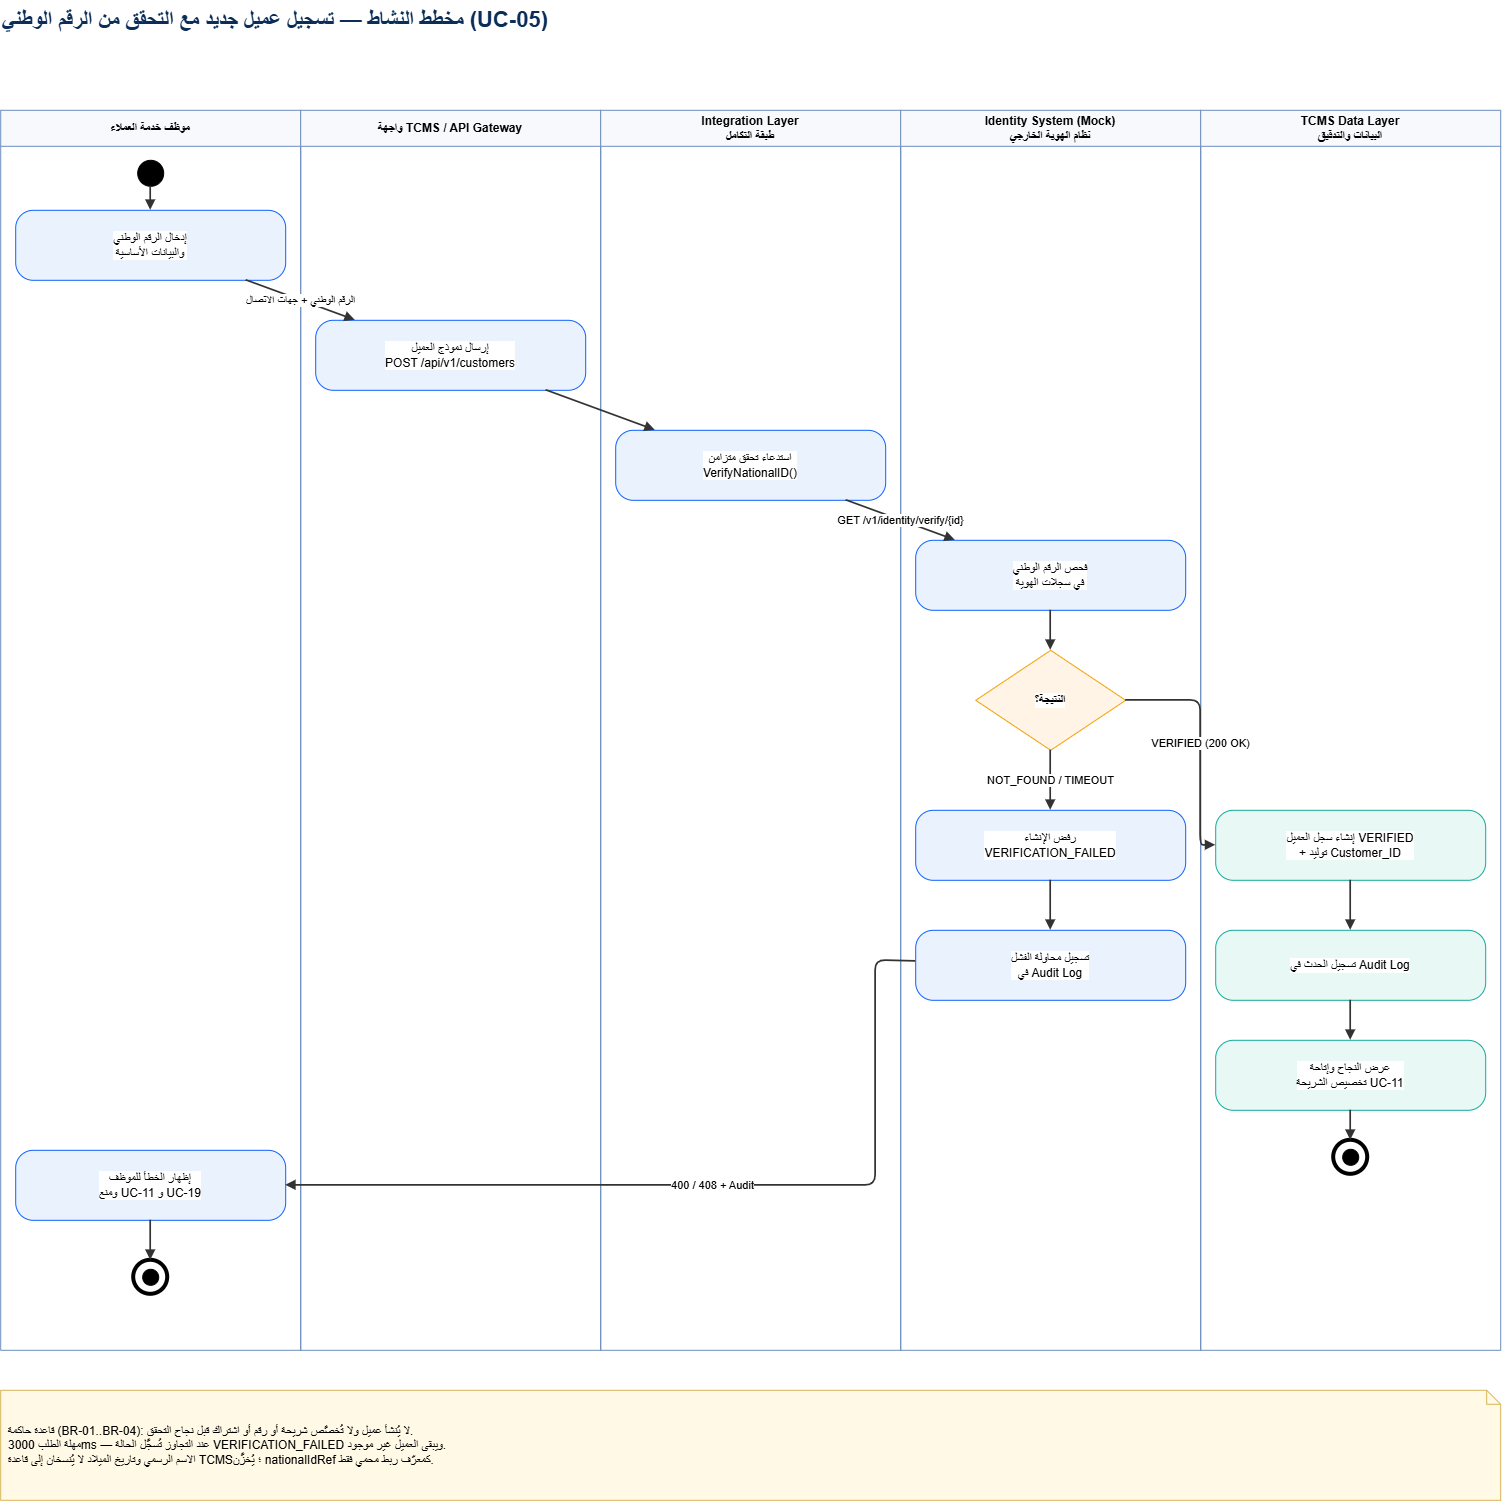

The diagram above was exported from draw.io. Its source (the exported page's mxGraphModel, read from the mxfile embedded in the PNG):
<mxGraphModel dx="1517" dy="1874" grid="1" gridSize="10" guides="1" tooltips="1" connect="1" arrows="1" fold="1" page="1" pageScale="1" pageWidth="1654" pageHeight="1620" math="0" shadow="0">
  <root>
    <mxCell id="0" />
    <mxCell id="1" parent="0" />
    <mxCell id="title_tcms-act-onboarding" parent="1" style="text;html=1;align=left;fontSize=22;fontStyle=1;fontColor=#0B2E59;verticalAlign=middle;" value="مخطط النشاط — تسجيل عميل جديد مع التحقق من الرقم الوطني (UC-05)" vertex="1">
      <mxGeometry height="40" width="1300" x="40" y="20" as="geometry" />
    </mxCell>
    <mxCell id="l1" parent="1" style="swimlane;whiteSpace=wrap;html=1;startSize=36;fillColor=#F7F9FC;strokeColor=#6c8ebf;fontStyle=1;horizontal=1;" value="موظف خدمة العملاء" vertex="1">
      <mxGeometry height="1240" width="300" x="40" y="130" as="geometry" />
    </mxCell>
    <mxCell id="s0" parent="l1" style="ellipse;whiteSpace=wrap;html=1;fillColor=#000000;strokeColor=#000000;" value="" vertex="1">
      <mxGeometry height="26" width="26" x="137" y="50" as="geometry" />
    </mxCell>
    <mxCell id="a1" parent="l1" style="rounded=1;whiteSpace=wrap;html=1;arcSize=25;fillColor=#EAF2FD;strokeColor=#0F62FE;labelBackgroundColor=#FFFFFF;" value="إدخال الرقم الوطني&#10;والبيانات الأساسية" vertex="1">
      <mxGeometry height="70" width="270" x="15" y="100" as="geometry" />
    </mxCell>
    <mxCell id="a10" parent="l1" style="rounded=1;whiteSpace=wrap;html=1;arcSize=25;fillColor=#EAF2FD;strokeColor=#0F62FE;labelBackgroundColor=#FFFFFF;" value="إظهار الخطأ للموظف&#10;ومنع UC-11 و UC-19" vertex="1">
      <mxGeometry height="70" width="270" x="15" y="1040" as="geometry" />
    </mxCell>
    <mxCell id="f1" parent="l1" style="ellipse;whiteSpace=wrap;html=1;fillColor=#FFFFFF;strokeColor=#000000;strokeWidth=4;" value="" vertex="1">
      <mxGeometry height="34" width="34" x="133" y="1150" as="geometry" />
    </mxCell>
    <mxCell id="f1_i" parent="l1" style="ellipse;whiteSpace=wrap;html=1;fillColor=#000000;strokeColor=#000000;" value="" vertex="1">
      <mxGeometry height="16" width="16" x="142" y="1159" as="geometry" />
    </mxCell>
    <mxCell id="l2" parent="1" style="swimlane;whiteSpace=wrap;html=1;startSize=36;fillColor=#F7F9FC;strokeColor=#6c8ebf;fontStyle=1;horizontal=1;" value="واجهة TCMS / API Gateway" vertex="1">
      <mxGeometry height="1240" width="300" x="340" y="130" as="geometry" />
    </mxCell>
    <mxCell id="a2" parent="l2" style="rounded=1;whiteSpace=wrap;html=1;arcSize=25;fillColor=#EAF2FD;strokeColor=#0F62FE;labelBackgroundColor=#FFFFFF;" value="إرسال نموذج العميل&#10;POST /api/v1/customers" vertex="1">
      <mxGeometry height="70" width="270" x="15" y="210" as="geometry" />
    </mxCell>
    <mxCell id="l3" parent="1" style="swimlane;whiteSpace=wrap;html=1;startSize=36;fillColor=#F7F9FC;strokeColor=#6c8ebf;fontStyle=1;horizontal=1;" value="Integration Layer&#10;طبقة التكامل" vertex="1">
      <mxGeometry height="1240" width="300" x="640" y="130" as="geometry" />
    </mxCell>
    <mxCell id="a3" parent="l3" style="rounded=1;whiteSpace=wrap;html=1;arcSize=25;fillColor=#EAF2FD;strokeColor=#0F62FE;labelBackgroundColor=#FFFFFF;" value="استدعاء تحقق متزامن&#10;VerifyNationalID()" vertex="1">
      <mxGeometry height="70" width="270" x="15" y="320" as="geometry" />
    </mxCell>
    <mxCell id="l4" parent="1" style="swimlane;whiteSpace=wrap;html=1;startSize=36;fillColor=#F7F9FC;strokeColor=#6c8ebf;fontStyle=1;horizontal=1;" value="Identity System (Mock)&#10;نظام الهوية الخارجي" vertex="1">
      <mxGeometry height="1240" width="300" x="940" y="130" as="geometry" />
    </mxCell>
    <mxCell id="a4" parent="l4" style="rounded=1;whiteSpace=wrap;html=1;arcSize=25;fillColor=#EAF2FD;strokeColor=#0F62FE;labelBackgroundColor=#FFFFFF;" value="فحص الرقم الوطني&#10;في سجلات الهوية" vertex="1">
      <mxGeometry height="70" width="270" x="15" y="430" as="geometry" />
    </mxCell>
    <mxCell id="d1" parent="l4" style="rhombus;whiteSpace=wrap;html=1;fillColor=#FFF4E5;strokeColor=#F1A208;fontStyle=1;labelBackgroundColor=#FFFFFF;" value="النتيجة؟" vertex="1">
      <mxGeometry height="100" width="150" x="75" y="540" as="geometry" />
    </mxCell>
    <mxCell id="a8" parent="l4" style="rounded=1;whiteSpace=wrap;html=1;arcSize=25;fillColor=#EAF2FD;strokeColor=#0F62FE;labelBackgroundColor=#FFFFFF;" value="رفض الإنشاء&#10;VERIFICATION_FAILED" vertex="1">
      <mxGeometry height="70" width="270" x="15" y="700" as="geometry" />
    </mxCell>
    <mxCell id="a9" parent="l4" style="rounded=1;whiteSpace=wrap;html=1;arcSize=25;fillColor=#EAF2FD;strokeColor=#0F62FE;labelBackgroundColor=#FFFFFF;" value="تسجيل محاولة الفشل&#10;في Audit Log" vertex="1">
      <mxGeometry height="70" width="270" x="15" y="820" as="geometry" />
    </mxCell>
    <mxCell id="l5" parent="1" style="swimlane;whiteSpace=wrap;html=1;startSize=36;fillColor=#F7F9FC;strokeColor=#6c8ebf;fontStyle=1;horizontal=1;" value="TCMS Data Layer&#10;البيانات والتدقيق" vertex="1">
      <mxGeometry height="1240" width="300" x="1240" y="130" as="geometry" />
    </mxCell>
    <mxCell id="a5" parent="l5" style="rounded=1;whiteSpace=wrap;html=1;arcSize=25;fillColor=#E8F8F5;strokeColor=#14A99B;labelBackgroundColor=#FFFFFF;" value="إنشاء سجل العميل VERIFIED&#10;+ توليد Customer_ID" vertex="1">
      <mxGeometry height="70" width="270" x="15" y="700" as="geometry" />
    </mxCell>
    <mxCell id="a6" parent="l5" style="rounded=1;whiteSpace=wrap;html=1;arcSize=25;fillColor=#E8F8F5;strokeColor=#14A99B;labelBackgroundColor=#FFFFFF;" value="تسجيل الحدث في Audit Log" vertex="1">
      <mxGeometry height="70" width="270" x="15" y="820" as="geometry" />
    </mxCell>
    <mxCell id="a7" parent="l5" style="rounded=1;whiteSpace=wrap;html=1;arcSize=25;fillColor=#E8F8F5;strokeColor=#14A99B;labelBackgroundColor=#FFFFFF;" value="عرض النجاح وإتاحة&#10;تخصيص الشريحة UC-11" vertex="1">
      <mxGeometry height="70" width="270" x="15" y="930" as="geometry" />
    </mxCell>
    <mxCell id="f0" parent="l5" style="ellipse;whiteSpace=wrap;html=1;fillColor=#FFFFFF;strokeColor=#000000;strokeWidth=4;" value="" vertex="1">
      <mxGeometry height="34" width="34" x="133" y="1030" as="geometry" />
    </mxCell>
    <mxCell id="f0_i" parent="l5" style="ellipse;whiteSpace=wrap;html=1;fillColor=#000000;strokeColor=#000000;" value="" vertex="1">
      <mxGeometry height="16" width="16" x="142" y="1039" as="geometry" />
    </mxCell>
    <mxCell id="e1" edge="1" parent="1" source="s0" style="endArrow=block;endFill=1;html=1;strokeWidth=1.7;strokeColor=#333333;labelBackgroundColor=#FFFFFF;fontSize=11;" target="a1" value="">
      <mxGeometry relative="1" as="geometry" />
    </mxCell>
    <mxCell id="e2" edge="1" parent="1" source="a1" style="endArrow=block;endFill=1;html=1;strokeWidth=1.7;strokeColor=#333333;labelBackgroundColor=#FFFFFF;fontSize=11;" target="a2" value="الرقم الوطني + جهات الاتصال">
      <mxGeometry relative="1" as="geometry" />
    </mxCell>
    <mxCell id="e3" edge="1" parent="1" source="a2" style="endArrow=block;endFill=1;html=1;strokeWidth=1.7;strokeColor=#333333;labelBackgroundColor=#FFFFFF;fontSize=11;" target="a3" value="">
      <mxGeometry relative="1" as="geometry" />
    </mxCell>
    <mxCell id="e4" edge="1" parent="1" source="a3" style="endArrow=block;endFill=1;html=1;strokeWidth=1.7;strokeColor=#333333;labelBackgroundColor=#FFFFFF;fontSize=11;" target="a4" value="GET /v1/identity/verify/{id}">
      <mxGeometry relative="1" as="geometry" />
    </mxCell>
    <mxCell id="e5" edge="1" parent="1" source="a4" style="endArrow=block;endFill=1;html=1;strokeWidth=1.7;strokeColor=#333333;labelBackgroundColor=#FFFFFF;fontSize=11;" target="d1" value="">
      <mxGeometry relative="1" as="geometry" />
    </mxCell>
    <mxCell id="e6" edge="1" parent="1" source="d1" style="endArrow=block;endFill=1;html=1;strokeWidth=1.7;strokeColor=#333333;labelBackgroundColor=#FFFFFF;fontSize=11;" target="a5" value="VERIFIED (200 OK)">
      <mxGeometry relative="1" as="geometry">
        <Array as="points">
          <mxPoint x="1240" y="720" />
          <mxPoint x="1240" y="865" />
          <mxPoint x="1255" y="865" />
        </Array>
      </mxGeometry>
    </mxCell>
    <mxCell id="e7" edge="1" parent="1" source="a5" style="endArrow=block;endFill=1;html=1;strokeWidth=1.7;strokeColor=#333333;labelBackgroundColor=#FFFFFF;fontSize=11;" target="a6" value="">
      <mxGeometry relative="1" as="geometry" />
    </mxCell>
    <mxCell id="e8" edge="1" parent="1" source="a6" style="endArrow=block;endFill=1;html=1;strokeWidth=1.7;strokeColor=#333333;labelBackgroundColor=#FFFFFF;fontSize=11;" target="a7" value="">
      <mxGeometry relative="1" as="geometry" />
    </mxCell>
    <mxCell id="e9" edge="1" parent="1" source="a7" style="endArrow=block;endFill=1;html=1;strokeWidth=1.7;strokeColor=#333333;labelBackgroundColor=#FFFFFF;fontSize=11;" target="f0" value="">
      <mxGeometry relative="1" as="geometry" />
    </mxCell>
    <mxCell id="e10" edge="1" parent="1" source="d1" style="endArrow=block;endFill=1;html=1;strokeWidth=1.7;strokeColor=#333333;labelBackgroundColor=#FFFFFF;fontSize=11;" target="a8" value="NOT_FOUND / TIMEOUT">
      <mxGeometry relative="1" as="geometry" />
    </mxCell>
    <mxCell id="e11" edge="1" parent="1" source="a8" style="endArrow=block;endFill=1;html=1;strokeWidth=1.7;strokeColor=#333333;labelBackgroundColor=#FFFFFF;fontSize=11;" target="a9" value="">
      <mxGeometry relative="1" as="geometry" />
    </mxCell>
    <mxCell id="e12" edge="1" parent="1" source="a9" style="endArrow=block;endFill=1;html=1;strokeWidth=1.7;strokeColor=#333333;labelBackgroundColor=#FFFFFF;fontSize=11;" target="a10" value="400 / 408 + Audit">
      <mxGeometry relative="1" as="geometry">
        <Array as="points">
          <mxPoint x="915" y="980" />
          <mxPoint x="915" y="1205" />
          <mxPoint x="325" y="1205" />
        </Array>
      </mxGeometry>
    </mxCell>
    <mxCell id="e13" edge="1" parent="1" source="a10" style="endArrow=block;endFill=1;html=1;strokeWidth=1.7;strokeColor=#333333;labelBackgroundColor=#FFFFFF;fontSize=11;" target="f1" value="">
      <mxGeometry relative="1" as="geometry" />
    </mxCell>
    <mxCell id="nt1" parent="1" style="shape=note;whiteSpace=wrap;html=1;size=14;fillColor=#fff9e6;strokeColor=#d6b656;align=left;spacingLeft=6;" value="قاعدة حاكمة (BR-01..BR-04): لا يُنشأ عميل ولا تُخصَّص شريحة أو رقم أو اشتراك قبل نجاح التحقق.&#10;مهلة الطلب 3000ms — عند التجاوز تُسجَّل الحالة VERIFICATION_FAILED ويبقى العميل غير موجود.&#10;الاسم الرسمي وتاريخ الميلاد لا يُنسخان إلى قاعدة TCMS؛ يُخزَّن nationalIdRef كمعرّف ربط محمي فقط." vertex="1">
      <mxGeometry height="110" width="1500" x="40" y="1410" as="geometry" />
    </mxCell>
  </root>
</mxGraphModel>